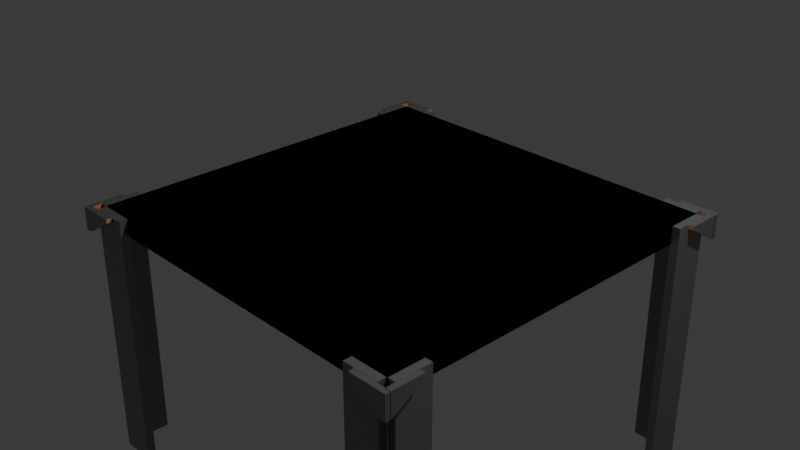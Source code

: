 # Source: shelf.blend  (saved by Blender 4.4.32; exported with 4.5.12 LTS)
import bpy
from mathutils import Matrix  # noqa: F401  (used for matrix-valued properties, if any)

bpy.ops.wm.read_factory_settings(use_empty=True)
scene = bpy.context.scene
scene.name = 'Scene'

# ---- collections
col_collection = bpy.data.collections.new('Collection'); scene.collection.children.link(col_collection)

# ---- materials (node trees are filled in below, after node groups)
mat_material_001 = bpy.data.materials.new('Material.001')
mat_material_002 = bpy.data.materials.new('Material.002')
mat_material_003 = bpy.data.materials.new('Material.003')

# ---- material node trees
mat_material_001.use_nodes = True; mat_material_001.node_tree.nodes.clear()
_N = mat_material_001.node_tree.nodes; _L = mat_material_001.node_tree.links
n0 = _N.new('ShaderNodeBsdfPrincipled'); n0.name = 'Principled BSDF'; n0.location = (10, 300)
n0.inputs[0].default_value = (0.66, 0.3197, 0.1422, 1.0)
n0.inputs[2].default_value = 1.0
n1 = _N.new('ShaderNodeOutputMaterial'); n1.name = 'Material Output'; n1.location = (300, 300)
_L.new(n0.outputs[0], n1.inputs[0])
n1.is_active_output = True
mat_material_002.use_nodes = True; mat_material_002.node_tree.nodes.clear()
_N = mat_material_002.node_tree.nodes; _L = mat_material_002.node_tree.links
n0 = _N.new('ShaderNodeBsdfPrincipled'); n0.name = 'Principled BSDF'; n0.location = (10, 300)
n0.inputs[0].default_value = (0.2414, 0.2414, 0.2414, 1.0)
n0.inputs[1].default_value = 0.5
n0.inputs[2].default_value = 0.2286
n1 = _N.new('ShaderNodeOutputMaterial'); n1.name = 'Material Output'; n1.location = (300, 300)
_L.new(n0.outputs[0], n1.inputs[0])
n1.is_active_output = True
mat_material_003.use_nodes = True; mat_material_003.node_tree.nodes.clear()
_N = mat_material_003.node_tree.nodes; _L = mat_material_003.node_tree.links
n0 = _N.new('ShaderNodeBsdfPrincipled'); n0.name = 'Principled BSDF'; n0.location = (10, 300)
n0.inputs[0].default_value = (0.2606, 0.2606, 0.2606, 1.0)
n0.inputs[1].default_value = 0.5857
n0.inputs[2].default_value = 0.229
n1 = _N.new('ShaderNodeOutputMaterial'); n1.name = 'Material Output'; n1.location = (300, 300)
_L.new(n0.outputs[0], n1.inputs[0])
n1.is_active_output = True

# ---- world
world_world = bpy.data.worlds.new('World'); scene.world = world_world
world_world.use_nodes = True; world_world.node_tree.nodes.clear()
_N = world_world.node_tree.nodes; _L = world_world.node_tree.links
n0 = _N.new('ShaderNodeOutputWorld'); n0.name = 'World Output'; n0.location = (300, 300)
n1 = _N.new('ShaderNodeBackground'); n1.name = 'Background'; n1.location = (10, 300)
n1.inputs[0].default_value = (0.05088, 0.05088, 0.05088, 1.0)
_L.new(n1.outputs[0], n0.inputs[0])
n0.is_active_output = True
world_world.color = (0.05088, 0.05088, 0.05088)
world_world.sun_shadow_jitter_overblur = 0.0

# ---- cameras
cam_camera = bpy.data.cameras.new('Camera')
cam_camera.clip_end = 100.0
cam_camera.ortho_scale = 7.314

# ---- lights
light_light = bpy.data.lights.new('Light', 'POINT')
light_light.energy = 1000.0
light_light.shadow_soft_size = 0.1

# ---- meshes
me_cube_001 = bpy.data.meshes.new('Cube.001')
me_cube_001.from_pydata([(-1.0, -1.0, -1.0), (-1.0, -1.0, 1.0), (-1.0, 1.0, -1.0), (-1.0, 1.0, 1.0), (1.0, -1.0, -1.0), (1.0, -1.0, 1.0), (1.0, 1.0, -1.0), (1.0, 1.0, 1.0), (0.9976, 0.8062, -18.91), (0.9976, 0.8062, 0.9571), (0.9976, 0.9997, -18.91), (0.9976, 0.9997, 0.9571), (1.042, 0.8062, -18.91), (1.042, 0.8062, 0.9571), (1.042, 0.9997, -18.91), (1.042, 0.9997, 0.9571), (0.9956, 1.002, -18.91), (0.9956, 0.998, 0.9571), (0.8021, 1.002, -18.91), (0.8021, 0.998, 0.9571), (0.9956, 1.047, -18.91), (0.9956, 1.047, 0.9571), (0.8021, 1.047, -18.91), (0.8021, 1.047, 0.9571), (1.072, 1.047, 0.9493), (1.072, 1.047, -1.604), (1.072, 0.8742, 0.9493), (1.072, 0.8742, 0.5272), (1.041, 1.047, 0.9493), (1.041, 1.047, -1.604), (1.041, 0.8742, 0.9493), (1.041, 0.8742, 0.5272), (1.041, 1.048, 0.9493), (1.041, 1.048, -1.604), (0.8682, 1.048, 0.9493), (0.8682, 1.048, 0.5272), (1.041, 1.078, 0.9493), (1.041, 1.078, -1.604), (0.8682, 1.078, 0.9493), (0.8682, 1.078, 0.5272), (1.072, 1.048, 0.9493), (1.072, 1.048, -1.604), (1.072, 1.078, -1.604), (1.072, 1.078, 0.9493), (1.072, 1.053, 0.9493), (1.072, 1.053, -1.604), (1.041, 1.053, -1.604), (1.041, 1.053, 0.9493), (1.0, -1.0, -1.0), (1.0, -1.0, 1.0), (1.0, 1.0, -1.0), (1.0, 1.0, 1.0), (-1.0, -1.0, -1.0), (-1.0, -1.0, 1.0), (-1.0, 1.0, -1.0), (-1.0, 1.0, 1.0), (-0.9976, 0.8062, -18.91), (-0.9976, 0.8062, 0.9571), (-0.9976, 0.9997, -18.91), (-0.9976, 0.9997, 0.9571), (-1.042, 0.8062, -18.91), (-1.042, 0.8062, 0.9571), (-1.042, 0.9997, -18.91), (-1.042, 0.9997, 0.9571), (-0.9956, 1.002, -18.91), (-0.9956, 0.998, 0.9571), (-0.8021, 1.002, -18.91), (-0.8021, 0.998, 0.9571), (-0.9956, 1.047, -18.91), (-0.9956, 1.047, 0.9571), (-0.8021, 1.047, -18.91), (-0.8021, 1.047, 0.9571), (-1.072, 1.047, 0.9493), (-1.072, 1.047, -1.604), (-1.072, 0.8742, 0.9493), (-1.072, 0.8742, 0.5272), (-1.041, 1.047, 0.9493), (-1.041, 1.047, -1.604), (-1.041, 0.8742, 0.9493), (-1.041, 0.8742, 0.5272), (-1.041, 1.048, 0.9493), (-1.041, 1.048, -1.604), (-0.8682, 1.048, 0.9493), (-0.8682, 1.048, 0.5272), (-1.041, 1.078, 0.9493), (-1.041, 1.078, -1.604), (-0.8682, 1.078, 0.9493), (-0.8682, 1.078, 0.5272), (-1.072, 1.048, 0.9493), (-1.072, 1.048, -1.604), (-1.072, 1.078, -1.604), (-1.072, 1.078, 0.9493), (-1.072, 1.053, 0.9493), (-1.072, 1.053, -1.604), (-1.041, 1.053, -1.604), (-1.041, 1.053, 0.9493), (-1.0, 1.0, -1.0), (-1.0, 1.0, 1.0), (-1.0, -1.0, -1.0), (-1.0, -1.0, 1.0), (1.0, 1.0, -1.0), (1.0, 1.0, 1.0), (1.0, -1.0, -1.0), (1.0, -1.0, 1.0), (0.9976, -0.8062, -18.91), (0.9976, -0.8062, 0.9571), (0.9976, -0.9997, -18.91), (0.9976, -0.9997, 0.9571), (1.042, -0.8062, -18.91), (1.042, -0.8062, 0.9571), (1.042, -0.9997, -18.91), (1.042, -0.9997, 0.9571), (0.9956, -1.002, -18.91), (0.9956, -0.998, 0.9571), (0.8021, -1.002, -18.91), (0.8021, -0.998, 0.9571), (0.9956, -1.047, -18.91), (0.9956, -1.047, 0.9571), (0.8021, -1.047, -18.91), (0.8021, -1.047, 0.9571), (1.072, -1.047, 0.9493), (1.072, -1.047, -1.604), (1.072, -0.8742, 0.9493), (1.072, -0.8742, 0.5272), (1.041, -1.047, 0.9493), (1.041, -1.047, -1.604), (1.041, -0.8742, 0.9493), (1.041, -0.8742, 0.5272), (1.041, -1.048, 0.9493), (1.041, -1.048, -1.604), (0.8682, -1.048, 0.9493), (0.8682, -1.048, 0.5272), (1.041, -1.078, 0.9493), (1.041, -1.078, -1.604), (0.8682, -1.078, 0.9493), (0.8682, -1.078, 0.5272), (1.072, -1.048, 0.9493), (1.072, -1.048, -1.604), (1.072, -1.078, -1.604), (1.072, -1.078, 0.9493), (1.072, -1.053, 0.9493), (1.072, -1.053, -1.604), (1.041, -1.053, -1.604), (1.041, -1.053, 0.9493), (1.0, 1.0, -1.0), (1.0, 1.0, 1.0), (1.0, -1.0, -1.0), (1.0, -1.0, 1.0), (-1.0, 1.0, -1.0), (-1.0, 1.0, 1.0), (-1.0, -1.0, -1.0), (-1.0, -1.0, 1.0), (-0.9976, -0.8062, -18.91), (-0.9976, -0.8062, 0.9571), (-0.9976, -0.9997, -18.91), (-0.9976, -0.9997, 0.9571), (-1.042, -0.8062, -18.91), (-1.042, -0.8062, 0.9571), (-1.042, -0.9997, -18.91), (-1.042, -0.9997, 0.9571), (-0.9956, -1.002, -18.91), (-0.9956, -0.998, 0.9571), (-0.8021, -1.002, -18.91), (-0.8021, -0.998, 0.9571), (-0.9956, -1.047, -18.91), (-0.9956, -1.047, 0.9571), (-0.8021, -1.047, -18.91), (-0.8021, -1.047, 0.9571), (-1.072, -1.047, 0.9493), (-1.072, -1.047, -1.604), (-1.072, -0.8742, 0.9493), (-1.072, -0.8742, 0.5272), (-1.041, -1.047, 0.9493), (-1.041, -1.047, -1.604), (-1.041, -0.8742, 0.9493), (-1.041, -0.8742, 0.5272), (-1.041, -1.048, 0.9493), (-1.041, -1.048, -1.604), (-0.8682, -1.048, 0.9493), (-0.8682, -1.048, 0.5272), (-1.041, -1.078, 0.9493), (-1.041, -1.078, -1.604), (-0.8682, -1.078, 0.9493), (-0.8682, -1.078, 0.5272), (-1.072, -1.048, 0.9493), (-1.072, -1.048, -1.604), (-1.072, -1.078, -1.604), (-1.072, -1.078, 0.9493), (-1.072, -1.053, 0.9493), (-1.072, -1.053, -1.604), (-1.041, -1.053, -1.604), (-1.041, -1.053, 0.9493), (0.9976, 0.9997, -25.22), (0.9976, 0.8062, -25.22), (1.042, 0.9997, -25.22), (1.042, 0.8062, -25.22), (0.8021, 1.002, -25.22), (0.9956, 1.002, -25.22), (0.8021, 1.047, -25.22), (0.9956, 1.047, -25.22), (-0.9976, 0.9997, -25.22), (-0.9976, 0.8062, -25.22), (-1.042, 0.9997, -25.22), (-1.042, 0.8062, -25.22), (-0.8021, 1.002, -25.22), (-0.9956, 1.002, -25.22), (-0.8021, 1.047, -25.22), (-0.9956, 1.047, -25.22), (0.9976, -0.9997, -25.22), (0.9976, -0.8062, -25.22), (1.042, -0.9997, -25.22), (1.042, -0.8062, -25.22), (0.8021, -1.002, -25.22), (0.9956, -1.002, -25.22), (0.8021, -1.047, -25.22), (0.9956, -1.047, -25.22), (-0.9976, -0.9997, -25.22), (-0.9976, -0.8062, -25.22), (-1.042, -0.9997, -25.22), (-1.042, -0.8062, -25.22), (-0.8021, -1.002, -25.22), (-0.9956, -1.002, -25.22), (-0.8021, -1.047, -25.22), (-0.9956, -1.047, -25.22), (0.9976, 0.9997, -27.45), (0.9976, 0.8062, -27.45), (1.042, 0.9997, -27.45), (1.042, 0.8062, -27.45), (0.8021, 1.002, -27.45), (0.9956, 1.002, -27.45), (0.8021, 1.047, -27.45), (0.9956, 1.047, -27.45), (-0.9976, 0.9997, -27.45), (-0.9976, 0.8062, -27.45), (-1.042, 0.9997, -27.45), (-1.042, 0.8062, -27.45), (-0.8021, 1.002, -27.45), (-0.9956, 1.002, -27.45), (-0.8021, 1.047, -27.45), (-0.9956, 1.047, -27.45), (0.9976, -0.9997, -27.45), (0.9976, -0.8062, -27.45), (1.042, -0.9997, -27.45), (1.042, -0.8062, -27.45), (0.8021, -1.002, -27.45), (0.9956, -1.002, -27.45), (0.8021, -1.047, -27.45), (0.9956, -1.047, -27.45), (-0.9976, -0.9997, -27.45), (-0.9976, -0.8062, -27.45), (-1.042, -0.9997, -27.45), (-1.042, -0.8062, -27.45), (-0.8021, -1.002, -27.45), (-0.9956, -1.002, -27.45), (-0.8021, -1.047, -27.45), (-0.9956, -1.047, -27.45)], [], [(0, 1, 3, 2), (2, 3, 7, 6), (6, 7, 5, 4), (4, 5, 1, 0), (2, 6, 4, 0), (7, 3, 1, 5), (8, 9, 11, 10), (10, 11, 15, 14), (14, 15, 13, 12), (12, 13, 9, 8), (12, 8, 193, 195), (15, 11, 9, 13), (16, 17, 19, 18), (18, 19, 23, 22), (22, 23, 21, 20), (20, 21, 17, 16), (58, 56, 201, 200), (23, 19, 17, 21), (24, 25, 27, 26), (26, 27, 31, 30), (30, 31, 29, 28), (29, 25, 45, 46), (26, 30, 28, 24), (31, 27, 25, 29), (32, 33, 35, 34), (34, 35, 39, 38), (38, 39, 37, 36), (33, 32, 40, 41), (34, 38, 36, 32), (39, 35, 33, 37), (43, 42, 41, 40), (32, 36, 43, 40), (37, 33, 41, 42), (36, 37, 42, 43), (47, 46, 45, 44), (28, 29, 46, 47), (25, 24, 44, 45), (24, 28, 47, 44), (48, 50, 51, 49), (50, 54, 55, 51), (54, 52, 53, 55), (52, 48, 49, 53), (50, 48, 52, 54), (55, 53, 49, 51), (56, 58, 59, 57), (58, 62, 63, 59), (62, 60, 61, 63), (60, 56, 57, 61), (164, 160, 221, 223), (63, 61, 57, 59), (64, 66, 67, 65), (66, 70, 71, 67), (70, 68, 69, 71), (68, 64, 65, 69), (20, 16, 197, 199), (71, 69, 65, 67), (72, 74, 75, 73), (74, 78, 79, 75), (78, 76, 77, 79), (77, 94, 93, 73), (74, 72, 76, 78), (79, 77, 73, 75), (80, 82, 83, 81), (82, 86, 87, 83), (86, 84, 85, 87), (81, 89, 88, 80), (82, 80, 84, 86), (87, 85, 81, 83), (91, 88, 89, 90), (80, 88, 91, 84), (85, 90, 89, 81), (84, 91, 90, 85), (95, 92, 93, 94), (76, 95, 94, 77), (73, 93, 92, 72), (72, 92, 95, 76), (96, 98, 99, 97), (98, 102, 103, 99), (102, 100, 101, 103), (100, 96, 97, 101), (98, 96, 100, 102), (103, 101, 97, 99), (104, 106, 107, 105), (106, 110, 111, 107), (110, 108, 109, 111), (108, 104, 105, 109), (110, 106, 208, 210), (111, 109, 105, 107), (112, 114, 115, 113), (114, 118, 119, 115), (118, 116, 117, 119), (116, 112, 113, 117), (66, 64, 205, 204), (119, 117, 113, 115), (120, 122, 123, 121), (122, 126, 127, 123), (126, 124, 125, 127), (125, 142, 141, 121), (122, 120, 124, 126), (127, 125, 121, 123), (128, 130, 131, 129), (130, 134, 135, 131), (134, 132, 133, 135), (129, 137, 136, 128), (130, 128, 132, 134), (135, 133, 129, 131), (139, 136, 137, 138), (128, 136, 139, 132), (133, 138, 137, 129), (132, 139, 138, 133), (143, 140, 141, 142), (124, 143, 142, 125), (121, 141, 140, 120), (120, 140, 143, 124), (144, 145, 147, 146), (146, 147, 151, 150), (150, 151, 149, 148), (148, 149, 145, 144), (146, 150, 148, 144), (151, 147, 145, 149), (152, 153, 155, 154), (154, 155, 159, 158), (158, 159, 157, 156), (156, 157, 153, 152), (118, 114, 212, 214), (159, 155, 153, 157), (160, 161, 163, 162), (162, 163, 167, 166), (166, 167, 165, 164), (164, 165, 161, 160), (158, 156, 219, 218), (167, 163, 161, 165), (168, 169, 171, 170), (170, 171, 175, 174), (174, 175, 173, 172), (173, 169, 189, 190), (170, 174, 172, 168), (175, 171, 169, 173), (176, 177, 179, 178), (178, 179, 183, 182), (182, 183, 181, 180), (177, 176, 184, 185), (178, 182, 180, 176), (183, 179, 177, 181), (187, 186, 185, 184), (176, 180, 187, 184), (181, 177, 185, 186), (180, 181, 186, 187), (191, 190, 189, 188), (172, 173, 190, 191), (169, 168, 188, 189), (168, 172, 191, 188), (193, 192, 224, 225), (206, 204, 236, 238), (218, 219, 251, 250), (204, 205, 237, 236), (216, 218, 250, 248), (201, 203, 235, 233), (217, 216, 248, 249), (203, 202, 234, 235), (116, 118, 214, 215), (156, 152, 217, 219), (108, 110, 210, 211), (70, 66, 204, 206), (16, 18, 196, 197), (160, 162, 220, 221), (62, 58, 200, 202), (112, 116, 215, 213), (8, 10, 192, 193), (152, 154, 216, 217), (104, 108, 211, 209), (68, 70, 206, 207), (60, 62, 202, 203), (18, 22, 198, 196), (162, 166, 222, 220), (114, 112, 213, 212), (10, 14, 194, 192), (154, 158, 218, 216), (64, 68, 207, 205), (106, 104, 209, 208), (56, 60, 203, 201), (22, 20, 199, 198), (166, 164, 223, 222), (14, 12, 195, 194), (224, 226, 227, 225), (228, 230, 231, 229), (232, 233, 235, 234), (236, 237, 239, 238), (240, 241, 243, 242), (244, 245, 247, 246), (248, 250, 251, 249), (252, 254, 255, 253), (219, 217, 249, 251), (207, 206, 238, 239), (192, 194, 226, 224), (221, 220, 252, 253), (205, 207, 239, 237), (194, 195, 227, 226), (220, 222, 254, 252), (208, 209, 241, 240), (195, 193, 225, 227), (222, 223, 255, 254), (210, 208, 240, 242), (197, 196, 228, 229), (223, 221, 253, 255), (211, 210, 242, 243), (196, 198, 230, 228), (209, 211, 243, 241), (198, 199, 231, 230), (212, 213, 245, 244), (199, 197, 229, 231), (214, 212, 244, 246), (200, 201, 233, 232), (215, 214, 246, 247), (202, 200, 232, 234), (213, 215, 247, 245)])
me_cube_001.polygons.foreach_set('material_index', [0, 0, 0, 0, 0, 0, 1, 1, 1, 1, 1, 1, 1, 1, 1, 1, 1, 1, 2, 0, 0, 0, 2, 0, 0, 0, 2, 0, 2, 0, 2, 2, 0, 2, 0, 0, 0, 0, 0, 0, 0, 0, 0, 0, 1, 1, 1, 1, 1, 1, 1, 1, 1, 1, 1, 1, 2, 0, 0, 0, 2, 0, 0, 0, 2, 0, 2, 0, 2, 2, 0, 2, 0, 0, 0, 0, 0, 0, 0, 0, 0, 0, 1, 1, 1, 1, 1, 1, 1, 1, 1, 1, 1, 1, 2, 0, 0, 0, 2, 0, 0, 0, 2, 0, 2, 0, 2, 2, 0, 2, 0, 0, 0, 0, 0, 0, 0, 0, 0, 0, 1, 1, 1, 1, 1, 1, 1, 1, 1, 1, 1, 1, 2, 0, 0, 0, 2, 0, 0, 0, 2, 0, 2, 0, 2, 2, 0, 2, 0, 0, 0, 0, 1, 1, 1, 1, 1, 1, 1, 1, 1, 1, 1, 1, 1, 1, 1, 1, 1, 1, 1, 1, 1, 1, 1, 1, 1, 1, 1, 1, 1, 1, 1, 1, 1, 1, 1, 1, 1, 1, 1, 1, 1, 1, 1, 1, 1, 1, 1, 1, 1, 1, 1, 1, 1, 1, 1, 1, 1, 1, 1, 1, 1, 1, 1, 1])
_uv = me_cube_001.uv_layers.new(name='UVMap')
_uv.uv.foreach_set('vector', [0.375, 0.0, 0.625, 0.0, 0.625, 0.25, 0.375, 0.25, 0.375, 0.25, 0.625, 0.25, 0.625, 0.5, 0.375, 0.5, 0.375, 0.5, 0.625, 0.5, 0.625, 0.75, 0.375, 0.75, 0.375, 0.75, 0.625, 0.75, 0.625, 1.0, 0.375, 1.0, 0.125, 0.5, 0.375, 0.5, 0.375, 0.75, 0.125, 0.75, 0.625, 0.5, 0.875, 0.5, 0.875, 0.75, 0.625, 0.75, 0.375, 0.0, 0.625, 0.0, 0.625, 0.25, 0.375, 0.25, 0.375, 0.25, 0.625, 0.25, 0.625, 0.5, 0.375, 0.5, 0.375, 0.5, 0.625, 0.5, 0.625, 0.75, 0.375, 0.75, 0.375, 0.75, 0.625, 0.75, 0.625, 1.0, 0.375, 1.0, 0.375, 0.75, 0.375, 1.0, 0.375, 1.0, 0.375, 0.75, 0.625, 0.5, 0.875, 0.5, 0.875, 0.75, 0.625, 0.75, 0.375, 0.0, 0.625, 0.0, 0.625, 0.25, 0.375, 0.25, 0.375, 0.25, 0.625, 0.25, 0.625, 0.5, 0.375, 0.5, 0.375, 0.5, 0.625, 0.5, 0.625, 0.75, 0.375, 0.75, 0.375, 0.75, 0.625, 0.75, 0.625, 1.0, 0.375, 1.0, 0.375, 0.25, 0.375, 0.0, 0.375, 0.0, 0.375, 0.25, 0.625, 0.5, 0.875, 0.5, 0.875, 0.75, 0.625, 0.75, 0.375, 0.0, 0.625, 0.0, 0.625, 0.25, 0.375, 0.25, 0.375, 0.25, 0.625, 0.25, 0.625, 0.5, 0.375, 0.5, 0.375, 0.5, 0.625, 0.5, 0.625, 0.75, 0.375, 0.75, 0.625, 0.75, 0.875, 0.75, 0.875, 0.75, 0.625, 0.75, 0.125, 0.5, 0.375, 0.5, 0.375, 0.75, 0.125, 0.75, 0.625, 0.5, 0.875, 0.5, 0.875, 0.75, 0.625, 0.75, 0.375, 0.0, 0.625, 0.0, 0.625, 0.25, 0.375, 0.25, 0.375, 0.25, 0.625, 0.25, 0.625, 0.5, 0.375, 0.5, 0.375, 0.5, 0.625, 0.5, 0.625, 0.75, 0.375, 0.75, 0.625, 0.0, 0.375, 0.0, 0.375, 0.0, 0.625, 0.0, 0.125, 0.5, 0.375, 0.5, 0.375, 0.75, 0.125, 0.75, 0.625, 0.5, 0.875, 0.5, 0.875, 0.75, 0.625, 0.75, 0.375, 0.75, 0.625, 0.75, 0.625, 1.0, 0.375, 1.0, 0.125, 0.75, 0.375, 0.75, 0.375, 0.75, 0.125, 0.75, 0.625, 0.75, 0.875, 0.75, 0.875, 0.75, 0.625, 0.75, 0.375, 0.75, 0.625, 0.75, 0.625, 0.75, 0.375, 0.75, 0.375, 0.75, 0.625, 0.75, 0.625, 1.0, 0.375, 1.0, 0.375, 0.75, 0.625, 0.75, 0.625, 0.75, 0.375, 0.75, 0.625, 0.0, 0.375, 0.0, 0.375, 0.0, 0.625, 0.0, 0.125, 0.75, 0.375, 0.75, 0.375, 0.75, 0.125, 0.75, 0.375, 0.0, 0.375, 0.25, 0.625, 0.25, 0.625, 0.0, 0.375, 0.25, 0.375, 0.5, 0.625, 0.5, 0.625, 0.25, 0.375, 0.5, 0.375, 0.75, 0.625, 0.75, 0.625, 0.5, 0.375, 0.75, 0.375, 1.0, 0.625, 1.0, 0.625, 0.75, 0.125, 0.5, 0.125, 0.75, 0.375, 0.75, 0.375, 0.5, 0.625, 0.5, 0.625, 0.75, 0.875, 0.75, 0.875, 0.5, 0.375, 0.0, 0.375, 0.25, 0.625, 0.25, 0.625, 0.0, 0.375, 0.25, 0.375, 0.5, 0.625, 0.5, 0.625, 0.25, 0.375, 0.5, 0.375, 0.75, 0.625, 0.75, 0.625, 0.5, 0.375, 0.75, 0.375, 1.0, 0.625, 1.0, 0.625, 0.75, 0.375, 0.75, 0.375, 1.0, 0.375, 1.0, 0.375, 0.75, 0.625, 0.5, 0.625, 0.75, 0.875, 0.75, 0.875, 0.5, 0.375, 0.0, 0.375, 0.25, 0.625, 0.25, 0.625, 0.0, 0.375, 0.25, 0.375, 0.5, 0.625, 0.5, 0.625, 0.25, 0.375, 0.5, 0.375, 0.75, 0.625, 0.75, 0.625, 0.5, 0.375, 0.75, 0.375, 1.0, 0.625, 1.0, 0.625, 0.75, 0.375, 0.75, 0.375, 1.0, 0.375, 1.0, 0.375, 0.75, 0.625, 0.5, 0.625, 0.75, 0.875, 0.75, 0.875, 0.5, 0.375, 0.0, 0.375, 0.25, 0.625, 0.25, 0.625, 0.0, 0.375, 0.25, 0.375, 0.5, 0.625, 0.5, 0.625, 0.25, 0.375, 0.5, 0.375, 0.75, 0.625, 0.75, 0.625, 0.5, 0.625, 0.75, 0.625, 0.75, 0.875, 0.75, 0.875, 0.75, 0.125, 0.5, 0.125, 0.75, 0.375, 0.75, 0.375, 0.5, 0.625, 0.5, 0.625, 0.75, 0.875, 0.75, 0.875, 0.5, 0.375, 0.0, 0.375, 0.25, 0.625, 0.25, 0.625, 0.0, 0.375, 0.25, 0.375, 0.5, 0.625, 0.5, 0.625, 0.25, 0.375, 0.5, 0.375, 0.75, 0.625, 0.75, 0.625, 0.5, 0.625, 0.0, 0.625, 0.0, 0.375, 0.0, 0.375, 0.0, 0.125, 0.5, 0.125, 0.75, 0.375, 0.75, 0.375, 0.5, 0.625, 0.5, 0.625, 0.75, 0.875, 0.75, 0.875, 0.5, 0.375, 0.75, 0.375, 1.0, 0.625, 1.0, 0.625, 0.75, 0.125, 0.75, 0.125, 0.75, 0.375, 0.75, 0.375, 0.75, 0.625, 0.75, 0.625, 0.75, 0.875, 0.75, 0.875, 0.75, 0.375, 0.75, 0.375, 0.75, 0.625, 0.75, 0.625, 0.75, 0.375, 0.75, 0.375, 1.0, 0.625, 1.0, 0.625, 0.75, 0.375, 0.75, 0.375, 0.75, 0.625, 0.75, 0.625, 0.75, 0.625, 0.0, 0.625, 0.0, 0.375, 0.0, 0.375, 0.0, 0.125, 0.75, 0.125, 0.75, 0.375, 0.75, 0.375, 0.75, 0.375, 0.0, 0.375, 0.25, 0.625, 0.25, 0.625, 0.0, 0.375, 0.25, 0.375, 0.5, 0.625, 0.5, 0.625, 0.25, 0.375, 0.5, 0.375, 0.75, 0.625, 0.75, 0.625, 0.5, 0.375, 0.75, 0.375, 1.0, 0.625, 1.0, 0.625, 0.75, 0.125, 0.5, 0.125, 0.75, 0.375, 0.75, 0.375, 0.5, 0.625, 0.5, 0.625, 0.75, 0.875, 0.75, 0.875, 0.5, 0.375, 0.0, 0.375, 0.25, 0.625, 0.25, 0.625, 0.0, 0.375, 0.25, 0.375, 0.5, 0.625, 0.5, 0.625, 0.25, 0.375, 0.5, 0.375, 0.75, 0.625, 0.75, 0.625, 0.5, 0.375, 0.75, 0.375, 1.0, 0.625, 1.0, 0.625, 0.75, 0.375, 0.5, 0.375, 0.25, 0.375, 0.25, 0.375, 0.5, 0.625, 0.5, 0.625, 0.75, 0.875, 0.75, 0.875, 0.5, 0.375, 0.0, 0.375, 0.25, 0.625, 0.25, 0.625, 0.0, 0.375, 0.25, 0.375, 0.5, 0.625, 0.5, 0.625, 0.25, 0.375, 0.5, 0.375, 0.75, 0.625, 0.75, 0.625, 0.5, 0.375, 0.75, 0.375, 1.0, 0.625, 1.0, 0.625, 0.75, 0.375, 0.25, 0.375, 0.0, 0.375, 0.0, 0.375, 0.25, 0.625, 0.5, 0.625, 0.75, 0.875, 0.75, 0.875, 0.5, 0.375, 0.0, 0.375, 0.25, 0.625, 0.25, 0.625, 0.0, 0.375, 0.25, 0.375, 0.5, 0.625, 0.5, 0.625, 0.25, 0.375, 0.5, 0.375, 0.75, 0.625, 0.75, 0.625, 0.5, 0.625, 0.75, 0.625, 0.75, 0.875, 0.75, 0.875, 0.75, 0.125, 0.5, 0.125, 0.75, 0.375, 0.75, 0.375, 0.5, 0.625, 0.5, 0.625, 0.75, 0.875, 0.75, 0.875, 0.5, 0.375, 0.0, 0.375, 0.25, 0.625, 0.25, 0.625, 0.0, 0.375, 0.25, 0.375, 0.5, 0.625, 0.5, 0.625, 0.25, 0.375, 0.5, 0.375, 0.75, 0.625, 0.75, 0.625, 0.5, 0.625, 0.0, 0.625, 0.0, 0.375, 0.0, 0.375, 0.0, 0.125, 0.5, 0.125, 0.75, 0.375, 0.75, 0.375, 0.5, 0.625, 0.5, 0.625, 0.75, 0.875, 0.75, 0.875, 0.5, 0.375, 0.75, 0.375, 1.0, 0.625, 1.0, 0.625, 0.75, 0.125, 0.75, 0.125, 0.75, 0.375, 0.75, 0.375, 0.75, 0.625, 0.75, 0.625, 0.75, 0.875, 0.75, 0.875, 0.75, 0.375, 0.75, 0.375, 0.75, 0.625, 0.75, 0.625, 0.75, 0.375, 0.75, 0.375, 1.0, 0.625, 1.0, 0.625, 0.75, 0.375, 0.75, 0.375, 0.75, 0.625, 0.75, 0.625, 0.75, 0.625, 0.0, 0.625, 0.0, 0.375, 0.0, 0.375, 0.0, 0.125, 0.75, 0.125, 0.75, 0.375, 0.75, 0.375, 0.75, 0.375, 0.0, 0.625, 0.0, 0.625, 0.25, 0.375, 0.25, 0.375, 0.25, 0.625, 0.25, 0.625, 0.5, 0.375, 0.5, 0.375, 0.5, 0.625, 0.5, 0.625, 0.75, 0.375, 0.75, 0.375, 0.75, 0.625, 0.75, 0.625, 1.0, 0.375, 1.0, 0.125, 0.5, 0.375, 0.5, 0.375, 0.75, 0.125, 0.75, 0.625, 0.5, 0.875, 0.5, 0.875, 0.75, 0.625, 0.75, 0.375, 0.0, 0.625, 0.0, 0.625, 0.25, 0.375, 0.25, 0.375, 0.25, 0.625, 0.25, 0.625, 0.5, 0.375, 0.5, 0.375, 0.5, 0.625, 0.5, 0.625, 0.75, 0.375, 0.75, 0.375, 0.75, 0.625, 0.75, 0.625, 1.0, 0.375, 1.0, 0.375, 0.5, 0.375, 0.25, 0.375, 0.25, 0.375, 0.5, 0.625, 0.5, 0.875, 0.5, 0.875, 0.75, 0.625, 0.75, 0.375, 0.0, 0.625, 0.0, 0.625, 0.25, 0.375, 0.25, 0.375, 0.25, 0.625, 0.25, 0.625, 0.5, 0.375, 0.5, 0.375, 0.5, 0.625, 0.5, 0.625, 0.75, 0.375, 0.75, 0.375, 0.75, 0.625, 0.75, 0.625, 1.0, 0.375, 1.0, 0.375, 0.5, 0.375, 0.75, 0.375, 0.75, 0.375, 0.5, 0.625, 0.5, 0.875, 0.5, 0.875, 0.75, 0.625, 0.75, 0.375, 0.0, 0.625, 0.0, 0.625, 0.25, 0.375, 0.25, 0.375, 0.25, 0.625, 0.25, 0.625, 0.5, 0.375, 0.5, 0.375, 0.5, 0.625, 0.5, 0.625, 0.75, 0.375, 0.75, 0.625, 0.75, 0.875, 0.75, 0.875, 0.75, 0.625, 0.75, 0.125, 0.5, 0.375, 0.5, 0.375, 0.75, 0.125, 0.75, 0.625, 0.5, 0.875, 0.5, 0.875, 0.75, 0.625, 0.75, 0.375, 0.0, 0.625, 0.0, 0.625, 0.25, 0.375, 0.25, 0.375, 0.25, 0.625, 0.25, 0.625, 0.5, 0.375, 0.5, 0.375, 0.5, 0.625, 0.5, 0.625, 0.75, 0.375, 0.75, 0.625, 0.0, 0.375, 0.0, 0.375, 0.0, 0.625, 0.0, 0.125, 0.5, 0.375, 0.5, 0.375, 0.75, 0.125, 0.75, 0.625, 0.5, 0.875, 0.5, 0.875, 0.75, 0.625, 0.75, 0.375, 0.75, 0.625, 0.75, 0.625, 1.0, 0.375, 1.0, 0.125, 0.75, 0.375, 0.75, 0.375, 0.75, 0.125, 0.75, 0.625, 0.75, 0.875, 0.75, 0.875, 0.75, 0.625, 0.75, 0.375, 0.75, 0.625, 0.75, 0.625, 0.75, 0.375, 0.75, 0.375, 0.75, 0.625, 0.75, 0.625, 1.0, 0.375, 1.0, 0.375, 0.75, 0.625, 0.75, 0.625, 0.75, 0.375, 0.75, 0.625, 0.0, 0.375, 0.0, 0.375, 0.0, 0.625, 0.0, 0.125, 0.75, 0.375, 0.75, 0.375, 0.75, 0.125, 0.75, 0.375, 0.0, 0.375, 0.25, 0.375, 0.25, 0.375, 0.0, 0.375, 0.5, 0.375, 0.25, 0.375, 0.25, 0.375, 0.5, 0.375, 0.5, 0.375, 0.75, 0.375, 0.75, 0.375, 0.5, 0.375, 0.25, 0.375, 0.0, 0.375, 0.0, 0.375, 0.25, 0.375, 0.25, 0.375, 0.5, 0.375, 0.5, 0.375, 0.25, 0.375, 1.0, 0.375, 0.75, 0.375, 0.75, 0.375, 1.0, 0.375, 0.0, 0.375, 0.25, 0.375, 0.25, 0.375, 0.0, 0.375, 0.75, 0.375, 0.5, 0.375, 0.5, 0.375, 0.75, 0.375, 0.75, 0.375, 0.5, 0.375, 0.5, 0.375, 0.75, 0.375, 0.75, 0.375, 1.0, 0.375, 1.0, 0.375, 0.75, 0.375, 0.75, 0.375, 0.5, 0.375, 0.5, 0.375, 0.75, 0.375, 0.5, 0.375, 0.25, 0.375, 0.25, 0.375, 0.5, 0.375, 0.0, 0.375, 0.25, 0.375, 0.25, 0.375, 0.0, 0.375, 0.0, 0.375, 0.25, 0.375, 0.25, 0.375, 0.0, 0.375, 0.5, 0.375, 0.25, 0.375, 0.25, 0.375, 0.5, 0.375, 1.0, 0.375, 0.75, 0.375, 0.75, 0.375, 1.0, 0.375, 0.0, 0.375, 0.25, 0.375, 0.25, 0.375, 0.0, 0.375, 0.0, 0.375, 0.25, 0.375, 0.25, 0.375, 0.0, 0.375, 1.0, 0.375, 0.75, 0.375, 0.75, 0.375, 1.0, 0.375, 0.75, 0.375, 0.5, 0.375, 0.5, 0.375, 0.75, 0.375, 0.75, 0.375, 0.5, 0.375, 0.5, 0.375, 0.75, 0.375, 0.25, 0.375, 0.5, 0.375, 0.5, 0.375, 0.25, 0.375, 0.25, 0.375, 0.5, 0.375, 0.5, 0.375, 0.25, 0.375, 0.25, 0.375, 0.0, 0.375, 0.0, 0.375, 0.25, 0.375, 0.25, 0.375, 0.5, 0.375, 0.5, 0.375, 0.25, 0.375, 0.25, 0.375, 0.5, 0.375, 0.5, 0.375, 0.25, 0.375, 1.0, 0.375, 0.75, 0.375, 0.75, 0.375, 1.0, 0.375, 0.25, 0.375, 0.0, 0.375, 0.0, 0.375, 0.25, 0.375, 1.0, 0.375, 0.75, 0.375, 0.75, 0.375, 1.0, 0.375, 0.5, 0.375, 0.75, 0.375, 0.75, 0.375, 0.5, 0.375, 0.5, 0.375, 0.75, 0.375, 0.75, 0.375, 0.5, 0.375, 0.5, 0.375, 0.75, 0.375, 0.75, 0.375, 0.5, 0.125, 0.5, 0.375, 0.5, 0.375, 0.75, 0.125, 0.75, 0.125, 0.5, 0.375, 0.5, 0.375, 0.75, 0.125, 0.75, 0.125, 0.5, 0.125, 0.75, 0.375, 0.75, 0.375, 0.5, 0.125, 0.5, 0.125, 0.75, 0.375, 0.75, 0.375, 0.5, 0.125, 0.5, 0.125, 0.75, 0.375, 0.75, 0.375, 0.5, 0.125, 0.5, 0.125, 0.75, 0.375, 0.75, 0.375, 0.5, 0.125, 0.5, 0.375, 0.5, 0.375, 0.75, 0.125, 0.75, 0.125, 0.5, 0.375, 0.5, 0.375, 0.75, 0.125, 0.75, 0.375, 0.75, 0.375, 1.0, 0.375, 1.0, 0.375, 0.75, 0.375, 0.75, 0.375, 0.5, 0.375, 0.5, 0.375, 0.75, 0.375, 0.25, 0.375, 0.5, 0.375, 0.5, 0.375, 0.25, 0.375, 0.0, 0.375, 0.25, 0.375, 0.25, 0.375, 0.0, 0.375, 1.0, 0.375, 0.75, 0.375, 0.75, 0.375, 1.0, 0.375, 0.5, 0.375, 0.75, 0.375, 0.75, 0.375, 0.5, 0.375, 0.25, 0.375, 0.5, 0.375, 0.5, 0.375, 0.25, 0.375, 0.25, 0.375, 0.0, 0.375, 0.0, 0.375, 0.25, 0.375, 0.75, 0.375, 1.0, 0.375, 1.0, 0.375, 0.75, 0.375, 0.5, 0.375, 0.75, 0.375, 0.75, 0.375, 0.5, 0.375, 0.5, 0.375, 0.25, 0.375, 0.25, 0.375, 0.5, 0.375, 0.0, 0.375, 0.25, 0.375, 0.25, 0.375, 0.0, 0.375, 0.75, 0.375, 1.0, 0.375, 1.0, 0.375, 0.75, 0.375, 0.75, 0.375, 0.5, 0.375, 0.5, 0.375, 0.75, 0.375, 0.25, 0.375, 0.5, 0.375, 0.5, 0.375, 0.25, 0.375, 1.0, 0.375, 0.75, 0.375, 0.75, 0.375, 1.0, 0.375, 0.5, 0.375, 0.75, 0.375, 0.75, 0.375, 0.5, 0.375, 0.25, 0.375, 0.0, 0.375, 0.0, 0.375, 0.25, 0.375, 0.75, 0.375, 1.0, 0.375, 1.0, 0.375, 0.75, 0.375, 0.5, 0.375, 0.25, 0.375, 0.25, 0.375, 0.5, 0.375, 0.25, 0.375, 0.0, 0.375, 0.0, 0.375, 0.25, 0.375, 0.75, 0.375, 0.5, 0.375, 0.5, 0.375, 0.75, 0.375, 0.5, 0.375, 0.25, 0.375, 0.25, 0.375, 0.5, 0.375, 1.0, 0.375, 0.75, 0.375, 0.75, 0.375, 1.0])
me_cube_001.materials.append(mat_material_001)
me_cube_001.materials.append(mat_material_002)
me_cube_001.materials.append(mat_material_003)
me_cube_001.update()

# ---- objects
ob_light = bpy.data.objects.new('Light', light_light)
ob_camera = bpy.data.objects.new('Camera', cam_camera)
ob_cube = bpy.data.objects.new('Cube', me_cube_001)

# ---- transforms, parenting, visibility, modifiers, constraints
ob_light.location = (4.076, 1.005, 5.904)
ob_light.rotation_euler = (0.6503, 0.05522, 1.866)
ob_light.lock_rotations_4d = False
ob_light.empty_display_type = 'ARROWS'
ob_light.color = (0.0, 0.0, 0.0, 0.0)
ob_light.lineart.crease_threshold = 0.0
ob_camera.location = (7.359, -6.926, 4.958)
ob_camera.rotation_euler = (1.109, 0.0, 0.8149)
ob_camera.lock_rotations_4d = False
ob_camera.empty_display_type = 'ARROWS'
ob_camera.color = (0.0, 0.0, 0.0, 0.0)
ob_camera.display_type = 'WIRE'
ob_camera.lineart.crease_threshold = 0.0
ob_cube.location = (0.0, 0.0, 0.0)
ob_cube.scale = (2.105, 2.105, 0.103)

# ---- collection membership
col_collection.objects.link(ob_light)
col_collection.objects.link(ob_camera)
col_collection.objects.link(ob_cube)

# ---- scene / render settings (as saved in the file)
scene.camera = ob_camera
scene.frame_start = 1; scene.frame_end = 250; scene.frame_set(1)
scene.render.engine = 'BLENDER_EEVEE_NEXT'
bpy.context.view_layer.update()
